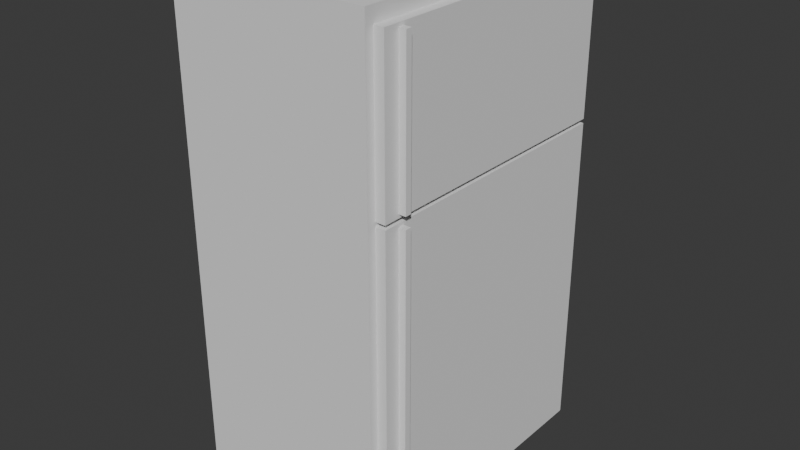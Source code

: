 # Source: geladeira.blend  (saved by Blender 4.3.34; exported with 4.5.12 LTS)
import bpy
from mathutils import Matrix  # noqa: F401  (used for matrix-valued properties, if any)

bpy.ops.wm.read_factory_settings(use_empty=True)
scene = bpy.context.scene
scene.name = 'Scene'

# ---- collections
col_collection = bpy.data.collections.new('Collection'); scene.collection.children.link(col_collection)

# ---- world
world_world = bpy.data.worlds.new('World'); scene.world = world_world
world_world.use_nodes = True; world_world.node_tree.nodes.clear()
_N = world_world.node_tree.nodes; _L = world_world.node_tree.links
n0 = _N.new('ShaderNodeOutputWorld'); n0.name = 'World Output'; n0.location = (300, 300)
n1 = _N.new('ShaderNodeBackground'); n1.name = 'Background'; n1.location = (10, 300)
n1.inputs[0].default_value = (0.05088, 0.05088, 0.05088, 1.0)
_L.new(n1.outputs[0], n0.inputs[0])
n0.is_active_output = True
world_world.color = (0.05088, 0.05088, 0.05088)
world_world.sun_shadow_jitter_overblur = 0.0

# ---- meshes
me_cube_001 = bpy.data.meshes.new('Cube.001')
me_cube_001.from_pydata([(-1.0, -1.0, -1.0), (-1.0, -1.0, 1.0), (-1.0, 1.0, -1.0), (-1.0, 1.0, 1.0), (1.0, -1.0, -1.0), (1.0, -1.0, 1.0), (1.0, 1.0, -1.0), (1.0, 1.0, 1.0), (-1.0, -1.0, 0.337), (-1.0, 1.0, 0.337), (1.281, -0.9427, 0.3452), (1.281, 0.9427, 0.3452), (1.0, 1.0, 0.337), (1.0, -1.0, 0.337), (1.281, -0.9427, 0.9427), (1.174, 0.9427, -0.9427), (1.174, -0.9427, -0.9427), (1.174, 0.9427, 0.9427), (1.174, -0.9427, 0.9427), (1.281, 0.9427, 0.9427), (1.281, 0.9427, -0.9427), (1.174, 1.0, -1.0), (1.174, -1.0, -1.0), (1.174, 1.0, 1.0), (1.174, -1.0, 1.0), (1.281, -0.9427, -0.9427), (1.0, 1.0, 0.3452), (1.0, 1.0, 0.3289), (1.0, 0.9918, 0.337), (1.0, 1.0, 0.337), (0.9918, 1.0, 0.337), (1.0, -1.0, 0.3289), (1.0, -1.0, 0.3452), (0.9918, -1.0, 0.337), (1.0, -1.0, 0.337), (1.0, -0.9918, 0.337), (1.174, 0.9427, 0.3289), (1.174, 0.9427, 0.3452), (1.174, -0.9427, 0.3452), (1.174, -0.9427, 0.3289), (1.174, 1.0, 0.3452), (1.174, 1.0, 0.3289), (1.174, -1.0, 0.3289), (1.174, -1.0, 0.3452), (1.281, -0.9427, 0.3289), (1.281, 0.9427, 0.3289), (-1.0, -0.7819, -1.0), (-1.0, -0.8515, -1.0), (-1.0, -0.7819, 1.0), (-1.0, -0.8515, 1.0), (1.0, -0.8515, -1.0), (1.0, -0.7819, -1.0), (1.0, -0.8515, 1.0), (1.0, -0.7819, 1.0), (-1.0, -0.8515, 0.337), (-1.0, -0.7819, 0.337), (1.281, -0.8375, 0.3148), (1.281, -0.796, 0.3148), (1.174, -0.8515, -1.0), (1.174, -0.7819, -1.0), (1.174, -0.7819, 1.0), (1.174, -0.8515, 1.0), (1.281, -0.796, 0.9287), (1.281, -0.8375, 0.9287), (1.281, -0.796, 0.3592), (1.281, -0.8375, 0.3592), (1.281, -0.796, -0.9287), (1.281, -0.8375, -0.9287), (1.174, -0.8515, -0.9427), (1.174, -0.7819, -0.9427), (1.174, -0.8515, 0.9427), (1.174, -0.7819, 0.9427), (1.174, -0.8515, 0.3452), (1.174, -0.7819, 0.3452), (1.174, -0.7819, 0.3289), (1.174, -0.8515, 0.3289), (1.281, -0.7819, 0.3452), (1.281, -0.8515, 0.3452), (1.281, -0.7819, -0.9427), (1.281, -0.8515, -0.9427), (1.281, -0.8515, 0.3289), (1.281, -0.7819, 0.3289), (1.281, -0.7819, 0.9427), (1.281, -0.8515, 0.9427), (1.355, -0.796, 0.3592), (1.355, -0.8375, 0.3592), (1.355, -0.796, -0.9287), (1.355, -0.8375, -0.9287), (1.355, -0.8375, 0.3148), (1.355, -0.796, 0.3148), (1.355, -0.796, 0.9287), (1.355, -0.8375, 0.9287)], [], [(52, 49, 1, 5), (34, 35, 28, 29, 12, 13), (7, 53, 60, 23), (4, 31, 35, 34, 33, 8, 0), (7, 3, 48, 53), (51, 6, 21, 59), (5, 32, 43, 24), (9, 3, 7, 26, 30), (26, 7, 23, 40), (47, 50, 4, 0), (31, 4, 22, 42), (17, 37, 40, 23), (36, 15, 21, 41), (2, 9, 30, 29, 28, 27, 6), (37, 17, 19, 11), (33, 32, 5, 1, 8), (4, 50, 58, 22), (38, 72, 77, 10), (18, 70, 61, 24), (77, 83, 14, 10), (38, 18, 24, 43), (16, 39, 42, 22), (36, 74, 81, 45), (26, 27, 28, 29, 30), (31, 32, 33, 34, 35), (37, 73, 74, 36), (41, 27, 26, 40), (31, 42, 43, 32), (40, 37, 36, 41), (38, 43, 42, 39), (6, 27, 41, 21), (17, 71, 82, 19), (15, 36, 45, 20), (20, 45, 81, 78), (16, 68, 79, 25), (69, 15, 20, 78), (18, 38, 10, 14), (39, 16, 25, 44), (73, 37, 11, 76), (72, 38, 39, 75), (15, 69, 59, 21), (70, 18, 14, 83), (79, 80, 44, 25), (71, 17, 23, 60), (68, 16, 22, 58), (11, 19, 82, 76), (52, 5, 24, 61), (2, 6, 51, 46), (8, 1, 49, 54), (46, 55, 9, 2), (75, 39, 44, 80), (55, 48, 3, 9), (73, 76, 77, 72), (69, 78, 79, 68), (75, 80, 81, 74), (63, 65, 85, 91), (72, 75, 74, 73), (56, 67, 87, 88), (71, 60, 61, 70), (68, 58, 59, 69), (70, 83, 82, 71), (51, 59, 58, 50), (55, 46, 47, 54), (49, 52, 53, 48), (50, 47, 46, 51), (52, 61, 60, 53), (48, 55, 54, 49), (0, 8, 54, 47), (64, 65, 77, 76), (66, 67, 79, 78), (56, 57, 81, 80), (63, 62, 82, 83), (65, 63, 83, 77), (62, 64, 76, 82), (67, 56, 80, 79), (57, 66, 78, 81), (91, 85, 84, 90), (88, 87, 86, 89), (57, 56, 88, 89), (65, 64, 84, 85), (66, 57, 89, 86), (64, 62, 90, 84), (62, 63, 91, 90), (67, 66, 86, 87)])
_uv = me_cube_001.uv_layers.new(name='UVMap')
_uv.uv.foreach_set('vector', [0.625, 0.6487, 0.875, 0.6487, 0.875, 0.75, 0.625, 0.75, 0.5, 0.75, 0.5, 0.749, 0.5, 0.501, 0.5, 0.5, 0.5, 0.5, 0.5, 0.75, 0.625, 0.5, 0.625, 0.6226, 0.625, 0.6226, 0.625, 0.5, 0.375, 0.75, 0.4992, 0.75, 0.5, 0.75, 0.5, 0.75, 0.5, 0.751, 0.5, 1.0, 0.375, 1.0, 0.625, 0.5, 0.875, 0.5, 0.875, 0.6226, 0.625, 0.6226, 0.375, 0.6226, 0.375, 0.5, 0.375, 0.5, 0.375, 0.6226, 0.625, 0.75, 0.5015, 0.75, 0.5015, 0.75, 0.625, 0.75, 0.5, 0.25, 0.625, 0.25, 0.625, 0.5, 0.5015, 0.5, 0.5, 0.499, 0.5015, 0.5, 0.625, 0.5, 0.625, 0.5, 0.5015, 0.5, 0.125, 0.6487, 0.375, 0.6487, 0.375, 0.75, 0.125, 0.75, 0.4992, 0.75, 0.375, 0.75, 0.375, 0.75, 0.4992, 0.75, 0.6142, 0.5072, 0.5015, 0.5072, 0.5015, 0.5, 0.625, 0.5, 0.4992, 0.5072, 0.3804, 0.5072, 0.375, 0.5, 0.4992, 0.5, 0.375, 0.25, 0.5, 0.25, 0.5, 0.499, 0.5, 0.5, 0.5, 0.5, 0.4992, 0.5, 0.375, 0.5, 0.5015, 0.5072, 0.6142, 0.5072, 0.6142, 0.5072, 0.5015, 0.5072, 0.5, 0.751, 0.5015, 0.75, 0.625, 0.75, 0.625, 1.0, 0.5, 1.0, 0.375, 0.75, 0.375, 0.6487, 0.375, 0.6487, 0.375, 0.75, 0.5015, 0.7428, 0.5015, 0.6575, 0.5015, 0.6575, 0.5015, 0.7428, 0.6142, 0.7428, 0.6142, 0.6575, 0.625, 0.6487, 0.625, 0.75, 0.5015, 0.6575, 0.6142, 0.6575, 0.6142, 0.7428, 0.5015, 0.7428, 0.5015, 0.7428, 0.6142, 0.7428, 0.625, 0.75, 0.5015, 0.75, 0.3804, 0.7428, 0.4992, 0.7428, 0.4992, 0.75, 0.375, 0.75, 0.4992, 0.5072, 0.4992, 0.6227, 0.4992, 0.6227, 0.4992, 0.5072, 0.5015, 0.5, 0.5, 0.5, 0.5, 0.5, 0.5, 0.5, 0.5, 0.499, 0.5, 0.75, 0.5, 0.75, 0.5, 0.75, 0.5, 0.75, 0.5, 0.749, 0.5015, 0.5072, 0.5015, 0.6227, 0.4992, 0.6227, 0.4992, 0.5072, 0.4992, 0.5, 0.4992, 0.5, 0.5015, 0.5, 0.5015, 0.5, 0.4992, 0.75, 0.4992, 0.75, 0.5015, 0.75, 0.5015, 0.75, 0.5015, 0.5, 0.5015, 0.5072, 0.4992, 0.5072, 0.4992, 0.5, 0.5015, 0.7428, 0.5015, 0.75, 0.4992, 0.75, 0.4992, 0.7428, 0.375, 0.5, 0.4992, 0.5, 0.4992, 0.5, 0.375, 0.5, 0.6142, 0.5072, 0.6142, 0.6227, 0.6142, 0.6227, 0.6142, 0.5072, 0.3804, 0.5072, 0.4992, 0.5072, 0.4992, 0.5072, 0.3804, 0.5072, 0.3804, 0.5072, 0.4992, 0.5072, 0.4992, 0.6227, 0.3804, 0.6227, 0.3804, 0.7428, 0.3804, 0.6575, 0.3804, 0.6575, 0.3804, 0.7428, 0.3804, 0.6227, 0.3804, 0.5072, 0.3804, 0.5072, 0.3804, 0.6227, 0.6142, 0.7428, 0.5015, 0.7428, 0.5015, 0.7428, 0.6142, 0.7428, 0.4992, 0.7428, 0.3804, 0.7428, 0.3804, 0.7428, 0.4992, 0.7428, 0.5015, 0.6227, 0.5015, 0.5072, 0.5015, 0.5072, 0.5015, 0.6227, 0.5015, 0.6575, 0.5015, 0.7428, 0.4992, 0.7428, 0.4992, 0.6575, 0.3804, 0.5072, 0.3804, 0.6227, 0.375, 0.6226, 0.375, 0.5, 0.6142, 0.6575, 0.6142, 0.7428, 0.6142, 0.7428, 0.6142, 0.6575, 0.3804, 0.6575, 0.4992, 0.6575, 0.4992, 0.7428, 0.3804, 0.7428, 0.6142, 0.6227, 0.6142, 0.5072, 0.625, 0.5, 0.625, 0.6226, 0.3804, 0.6575, 0.3804, 0.7428, 0.375, 0.75, 0.375, 0.6487, 0.5015, 0.5072, 0.6142, 0.5072, 0.6142, 0.6227, 0.5015, 0.6227, 0.625, 0.6487, 0.625, 0.75, 0.625, 0.75, 0.625, 0.6487, 0.125, 0.5, 0.375, 0.5, 0.375, 0.6226, 0.125, 0.6226, 0.5, 0.0, 0.625, 0.0, 0.625, 0.1013, 0.5, 0.1013, 0.375, 0.1274, 0.5, 0.1274, 0.5, 0.25, 0.375, 0.25, 0.4992, 0.6575, 0.4992, 0.7428, 0.4992, 0.7428, 0.4992, 0.6575, 0.5, 0.1274, 0.625, 0.1274, 0.625, 0.25, 0.5, 0.25, 0.5015, 0.6227, 0.5015, 0.6227, 0.5015, 0.6575, 0.5015, 0.6575, 0.3804, 0.6227, 0.3804, 0.6227, 0.3804, 0.6575, 0.3804, 0.6575, 0.4992, 0.6575, 0.4992, 0.6575, 0.4992, 0.6227, 0.4992, 0.6227, 0.6116, 0.6505, 0.5042, 0.6505, 0.5042, 0.6505, 0.6116, 0.6505, 0.5015, 0.6575, 0.4992, 0.6575, 0.4992, 0.6227, 0.5015, 0.6227, 0.4979, 0.6505, 0.3817, 0.6505, 0.3817, 0.6505, 0.4979, 0.6505, 0.6142, 0.6227, 0.625, 0.6226, 0.625, 0.6487, 0.6142, 0.6575, 0.3804, 0.6575, 0.375, 0.6487, 0.375, 0.6226, 0.3804, 0.6227, 0.6142, 0.6575, 0.6142, 0.6575, 0.6142, 0.6227, 0.6142, 0.6227, 0.375, 0.6226, 0.375, 0.6226, 0.375, 0.6487, 0.375, 0.6487, 0.5, 0.1274, 0.375, 0.1274, 0.375, 0.1013, 0.5, 0.1013, 0.875, 0.6487, 0.625, 0.6487, 0.625, 0.6226, 0.875, 0.6226, 0.375, 0.6487, 0.125, 0.6487, 0.125, 0.6226, 0.375, 0.6226, 0.625, 0.6487, 0.625, 0.6487, 0.625, 0.6226, 0.625, 0.6226, 0.625, 0.1274, 0.5, 0.1274, 0.5, 0.1013, 0.625, 0.1013, 0.375, 0.0, 0.5, 0.0, 0.5, 0.1013, 0.375, 0.1013, 0.5042, 0.6297, 0.5042, 0.6505, 0.5015, 0.6575, 0.5015, 0.6227, 0.3817, 0.6297, 0.3817, 0.6505, 0.3804, 0.6575, 0.3804, 0.6227, 0.4979, 0.6505, 0.4979, 0.6297, 0.4992, 0.6227, 0.4992, 0.6575, 0.6116, 0.6505, 0.6116, 0.6297, 0.6142, 0.6227, 0.6142, 0.6575, 0.5042, 0.6505, 0.6116, 0.6505, 0.6142, 0.6575, 0.5015, 0.6575, 0.6116, 0.6297, 0.5042, 0.6297, 0.5015, 0.6227, 0.6142, 0.6227, 0.3817, 0.6505, 0.4979, 0.6505, 0.4992, 0.6575, 0.3804, 0.6575, 0.4979, 0.6297, 0.3817, 0.6297, 0.3804, 0.6227, 0.4992, 0.6227, 0.6116, 0.6505, 0.5042, 0.6505, 0.5042, 0.6297, 0.6116, 0.6297, 0.4979, 0.6505, 0.3817, 0.6505, 0.3817, 0.6297, 0.4979, 0.6297, 0.4979, 0.6297, 0.4979, 0.6505, 0.4979, 0.6505, 0.4979, 0.6297, 0.5042, 0.6505, 0.5042, 0.6297, 0.5042, 0.6297, 0.5042, 0.6505, 0.3817, 0.6297, 0.4979, 0.6297, 0.4979, 0.6297, 0.3817, 0.6297, 0.5042, 0.6297, 0.6116, 0.6297, 0.6116, 0.6297, 0.5042, 0.6297, 0.6116, 0.6297, 0.6116, 0.6505, 0.6116, 0.6505, 0.6116, 0.6297, 0.3817, 0.6505, 0.3817, 0.6297, 0.3817, 0.6297, 0.3817, 0.6505])
me_cube_001.update()

# ---- objects
ob_cube = bpy.data.objects.new('Cube', me_cube_001)

# ---- transforms, parenting, visibility, modifiers, constraints
ob_cube.location = (0.0, 0.0, 0.0)
ob_cube.scale = (1.12, 1.791, 3.073)

# ---- collection membership
col_collection.objects.link(ob_cube)

# ---- scene / render settings (as saved in the file)
scene.frame_start = 1; scene.frame_end = 250; scene.frame_set(1)
scene.render.engine = 'BLENDER_EEVEE_NEXT'
bpy.context.view_layer.update()

# ---- added for rendering (the .blend has no active camera and no usable light): camera, sun
cam_auto = bpy.data.cameras.new('AutoCamera')
cam_auto.lens = 50.0
cam_auto.sensor_width = 36.0
cam_auto.clip_end = 1000.0
ob_auto_camera = bpy.data.objects.new('AutoCamera', cam_auto)
scene.collection.objects.link(ob_auto_camera)
ob_auto_camera.location = (7.2182, -8.42313, 5.61542)
ob_auto_camera.rotation_euler = (1.09748, -7.21219e-08, 0.694738)
scene.camera = ob_auto_camera
light_auto_sun = bpy.data.lights.new('AutoSun', 'SUN')
light_auto_sun.energy = 3.0
light_auto_sun.angle = 0.0523599
ob_auto_sun = bpy.data.objects.new('AutoSun', light_auto_sun)
scene.collection.objects.link(ob_auto_sun)
ob_auto_sun.rotation_euler = (0.872665, 0.174533, 0.523599)
bpy.context.view_layer.update()
